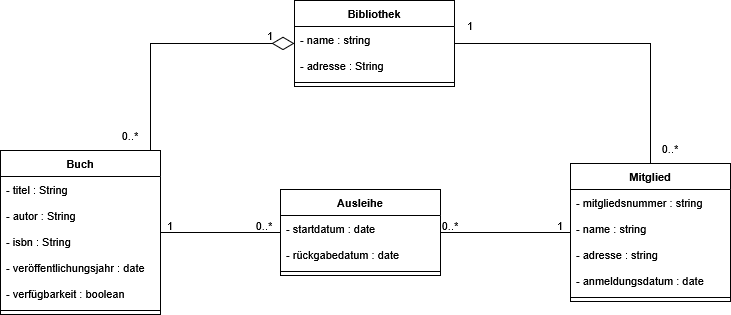

The diagram above was exported from draw.io. Its source (the exported page's mxGraphModel, read from the mxfile embedded in the PNG):
<mxGraphModel dx="1042" dy="563" grid="1" gridSize="10" guides="1" tooltips="1" connect="1" arrows="1" fold="1" page="1" pageScale="1" pageWidth="827" pageHeight="1169" math="0" shadow="0">
  <root>
    <mxCell id="0" />
    <mxCell id="1" parent="0" />
    <mxCell id="VY5tk5NoPR_9sKXktA_0-51" style="edgeStyle=orthogonalEdgeStyle;shape=connector;rounded=0;orthogonalLoop=1;jettySize=auto;html=1;strokeColor=default;align=center;verticalAlign=middle;fontFamily=Helvetica;fontSize=11;fontColor=default;labelBackgroundColor=default;endArrow=diamondThin;endFill=0;endSize=20;" edge="1" parent="1" source="VY5tk5NoPR_9sKXktA_0-28" target="VY5tk5NoPR_9sKXktA_0-24">
      <mxGeometry relative="1" as="geometry">
        <Array as="points">
          <mxPoint x="190" y="213" />
        </Array>
      </mxGeometry>
    </mxCell>
    <mxCell id="VY5tk5NoPR_9sKXktA_0-62" style="edgeStyle=orthogonalEdgeStyle;shape=connector;rounded=0;orthogonalLoop=1;jettySize=auto;html=1;strokeColor=default;align=center;verticalAlign=middle;fontFamily=Helvetica;fontSize=11;fontColor=default;labelBackgroundColor=default;endArrow=none;endFill=0;endSize=20;" edge="1" parent="1" source="VY5tk5NoPR_9sKXktA_0-24" target="VY5tk5NoPR_9sKXktA_0-32">
      <mxGeometry relative="1" as="geometry" />
    </mxCell>
    <mxCell id="VY5tk5NoPR_9sKXktA_0-24" value="Bibliothek" style="swimlane;fontStyle=1;align=center;verticalAlign=top;childLayout=stackLayout;horizontal=1;startSize=26;horizontalStack=0;resizeParent=1;resizeParentMax=0;resizeLast=0;collapsible=1;marginBottom=0;whiteSpace=wrap;html=1;fontFamily=Helvetica;fontSize=11;fontColor=default;labelBackgroundColor=default;" vertex="1" parent="1">
      <mxGeometry x="334" y="170" width="160" height="86" as="geometry" />
    </mxCell>
    <mxCell id="VY5tk5NoPR_9sKXktA_0-25" value="- name : string" style="text;strokeColor=none;fillColor=none;align=left;verticalAlign=top;spacingLeft=4;spacingRight=4;overflow=hidden;rotatable=0;points=[[0,0.5],[1,0.5]];portConstraint=eastwest;whiteSpace=wrap;html=1;fontFamily=Helvetica;fontSize=11;fontColor=default;labelBackgroundColor=default;" vertex="1" parent="VY5tk5NoPR_9sKXktA_0-24">
      <mxGeometry y="26" width="160" height="26" as="geometry" />
    </mxCell>
    <mxCell id="VY5tk5NoPR_9sKXktA_0-40" value="- adresse : String" style="text;strokeColor=none;fillColor=none;align=left;verticalAlign=top;spacingLeft=4;spacingRight=4;overflow=hidden;rotatable=0;points=[[0,0.5],[1,0.5]];portConstraint=eastwest;whiteSpace=wrap;html=1;fontFamily=Helvetica;fontSize=11;fontColor=default;labelBackgroundColor=default;" vertex="1" parent="VY5tk5NoPR_9sKXktA_0-24">
      <mxGeometry y="52" width="160" height="26" as="geometry" />
    </mxCell>
    <mxCell id="VY5tk5NoPR_9sKXktA_0-26" value="" style="line;strokeWidth=1;fillColor=none;align=left;verticalAlign=middle;spacingTop=-1;spacingLeft=3;spacingRight=3;rotatable=0;labelPosition=right;points=[];portConstraint=eastwest;strokeColor=inherit;fontFamily=Helvetica;fontSize=11;fontColor=default;labelBackgroundColor=default;" vertex="1" parent="VY5tk5NoPR_9sKXktA_0-24">
      <mxGeometry y="78" width="160" height="8" as="geometry" />
    </mxCell>
    <mxCell id="VY5tk5NoPR_9sKXktA_0-63" style="edgeStyle=orthogonalEdgeStyle;shape=connector;rounded=0;orthogonalLoop=1;jettySize=auto;html=1;strokeColor=default;align=center;verticalAlign=middle;fontFamily=Helvetica;fontSize=11;fontColor=default;labelBackgroundColor=default;endArrow=none;endFill=0;endSize=20;" edge="1" parent="1" source="VY5tk5NoPR_9sKXktA_0-28" target="VY5tk5NoPR_9sKXktA_0-36">
      <mxGeometry relative="1" as="geometry" />
    </mxCell>
    <mxCell id="VY5tk5NoPR_9sKXktA_0-28" value="Buch" style="swimlane;fontStyle=1;align=center;verticalAlign=top;childLayout=stackLayout;horizontal=1;startSize=26;horizontalStack=0;resizeParent=1;resizeParentMax=0;resizeLast=0;collapsible=1;marginBottom=0;whiteSpace=wrap;html=1;fontFamily=Helvetica;fontSize=11;fontColor=default;labelBackgroundColor=default;" vertex="1" parent="1">
      <mxGeometry x="40" y="320" width="160" height="164" as="geometry" />
    </mxCell>
    <mxCell id="VY5tk5NoPR_9sKXktA_0-29" value="- titel : String" style="text;strokeColor=none;fillColor=none;align=left;verticalAlign=top;spacingLeft=4;spacingRight=4;overflow=hidden;rotatable=0;points=[[0,0.5],[1,0.5]];portConstraint=eastwest;whiteSpace=wrap;html=1;fontFamily=Helvetica;fontSize=11;fontColor=default;labelBackgroundColor=default;" vertex="1" parent="VY5tk5NoPR_9sKXktA_0-28">
      <mxGeometry y="26" width="160" height="26" as="geometry" />
    </mxCell>
    <mxCell id="VY5tk5NoPR_9sKXktA_0-46" value="- autor : String" style="text;strokeColor=none;fillColor=none;align=left;verticalAlign=top;spacingLeft=4;spacingRight=4;overflow=hidden;rotatable=0;points=[[0,0.5],[1,0.5]];portConstraint=eastwest;whiteSpace=wrap;html=1;fontFamily=Helvetica;fontSize=11;fontColor=default;labelBackgroundColor=default;" vertex="1" parent="VY5tk5NoPR_9sKXktA_0-28">
      <mxGeometry y="52" width="160" height="26" as="geometry" />
    </mxCell>
    <mxCell id="VY5tk5NoPR_9sKXktA_0-47" value="- isbn : String" style="text;strokeColor=none;fillColor=none;align=left;verticalAlign=top;spacingLeft=4;spacingRight=4;overflow=hidden;rotatable=0;points=[[0,0.5],[1,0.5]];portConstraint=eastwest;whiteSpace=wrap;html=1;fontFamily=Helvetica;fontSize=11;fontColor=default;labelBackgroundColor=default;" vertex="1" parent="VY5tk5NoPR_9sKXktA_0-28">
      <mxGeometry y="78" width="160" height="26" as="geometry" />
    </mxCell>
    <mxCell id="VY5tk5NoPR_9sKXktA_0-48" value="&lt;div&gt;- veröffentlichungsjahr : date&lt;/div&gt;" style="text;strokeColor=none;fillColor=none;align=left;verticalAlign=top;spacingLeft=4;spacingRight=4;overflow=hidden;rotatable=0;points=[[0,0.5],[1,0.5]];portConstraint=eastwest;whiteSpace=wrap;html=1;fontFamily=Helvetica;fontSize=11;fontColor=default;labelBackgroundColor=default;" vertex="1" parent="VY5tk5NoPR_9sKXktA_0-28">
      <mxGeometry y="104" width="160" height="26" as="geometry" />
    </mxCell>
    <mxCell id="VY5tk5NoPR_9sKXktA_0-49" value="- verfügbarkeit : boolean" style="text;strokeColor=none;fillColor=none;align=left;verticalAlign=top;spacingLeft=4;spacingRight=4;overflow=hidden;rotatable=0;points=[[0,0.5],[1,0.5]];portConstraint=eastwest;whiteSpace=wrap;html=1;fontFamily=Helvetica;fontSize=11;fontColor=default;labelBackgroundColor=default;" vertex="1" parent="VY5tk5NoPR_9sKXktA_0-28">
      <mxGeometry y="130" width="160" height="26" as="geometry" />
    </mxCell>
    <mxCell id="VY5tk5NoPR_9sKXktA_0-30" value="" style="line;strokeWidth=1;fillColor=none;align=left;verticalAlign=middle;spacingTop=-1;spacingLeft=3;spacingRight=3;rotatable=0;labelPosition=right;points=[];portConstraint=eastwest;strokeColor=inherit;fontFamily=Helvetica;fontSize=11;fontColor=default;labelBackgroundColor=default;" vertex="1" parent="VY5tk5NoPR_9sKXktA_0-28">
      <mxGeometry y="156" width="160" height="8" as="geometry" />
    </mxCell>
    <mxCell id="VY5tk5NoPR_9sKXktA_0-32" value="Mitglied" style="swimlane;fontStyle=1;align=center;verticalAlign=top;childLayout=stackLayout;horizontal=1;startSize=26;horizontalStack=0;resizeParent=1;resizeParentMax=0;resizeLast=0;collapsible=1;marginBottom=0;whiteSpace=wrap;html=1;fontFamily=Helvetica;fontSize=11;fontColor=default;labelBackgroundColor=default;" vertex="1" parent="1">
      <mxGeometry x="610" y="333" width="160" height="138" as="geometry" />
    </mxCell>
    <mxCell id="VY5tk5NoPR_9sKXktA_0-33" value="- mitgliedsnummer : string" style="text;strokeColor=none;fillColor=none;align=left;verticalAlign=top;spacingLeft=4;spacingRight=4;overflow=hidden;rotatable=0;points=[[0,0.5],[1,0.5]];portConstraint=eastwest;whiteSpace=wrap;html=1;fontFamily=Helvetica;fontSize=11;fontColor=default;labelBackgroundColor=default;" vertex="1" parent="VY5tk5NoPR_9sKXktA_0-32">
      <mxGeometry y="26" width="160" height="26" as="geometry" />
    </mxCell>
    <mxCell id="VY5tk5NoPR_9sKXktA_0-41" value="&lt;div&gt;- name : string&lt;/div&gt;" style="text;strokeColor=none;fillColor=none;align=left;verticalAlign=top;spacingLeft=4;spacingRight=4;overflow=hidden;rotatable=0;points=[[0,0.5],[1,0.5]];portConstraint=eastwest;whiteSpace=wrap;html=1;fontFamily=Helvetica;fontSize=11;fontColor=default;labelBackgroundColor=default;" vertex="1" parent="VY5tk5NoPR_9sKXktA_0-32">
      <mxGeometry y="52" width="160" height="26" as="geometry" />
    </mxCell>
    <mxCell id="VY5tk5NoPR_9sKXktA_0-42" value="- adresse : string" style="text;strokeColor=none;fillColor=none;align=left;verticalAlign=top;spacingLeft=4;spacingRight=4;overflow=hidden;rotatable=0;points=[[0,0.5],[1,0.5]];portConstraint=eastwest;whiteSpace=wrap;html=1;fontFamily=Helvetica;fontSize=11;fontColor=default;labelBackgroundColor=default;" vertex="1" parent="VY5tk5NoPR_9sKXktA_0-32">
      <mxGeometry y="78" width="160" height="26" as="geometry" />
    </mxCell>
    <mxCell id="VY5tk5NoPR_9sKXktA_0-43" value="&lt;div&gt;- anmeldungsdatum : date&lt;/div&gt;" style="text;strokeColor=none;fillColor=none;align=left;verticalAlign=top;spacingLeft=4;spacingRight=4;overflow=hidden;rotatable=0;points=[[0,0.5],[1,0.5]];portConstraint=eastwest;whiteSpace=wrap;html=1;fontFamily=Helvetica;fontSize=11;fontColor=default;labelBackgroundColor=default;" vertex="1" parent="VY5tk5NoPR_9sKXktA_0-32">
      <mxGeometry y="104" width="160" height="26" as="geometry" />
    </mxCell>
    <mxCell id="VY5tk5NoPR_9sKXktA_0-34" value="" style="line;strokeWidth=1;fillColor=none;align=left;verticalAlign=middle;spacingTop=-1;spacingLeft=3;spacingRight=3;rotatable=0;labelPosition=right;points=[];portConstraint=eastwest;strokeColor=inherit;fontFamily=Helvetica;fontSize=11;fontColor=default;labelBackgroundColor=default;" vertex="1" parent="VY5tk5NoPR_9sKXktA_0-32">
      <mxGeometry y="130" width="160" height="8" as="geometry" />
    </mxCell>
    <mxCell id="VY5tk5NoPR_9sKXktA_0-65" style="edgeStyle=orthogonalEdgeStyle;shape=connector;rounded=0;orthogonalLoop=1;jettySize=auto;html=1;strokeColor=default;align=center;verticalAlign=middle;fontFamily=Helvetica;fontSize=11;fontColor=default;labelBackgroundColor=default;endArrow=none;endFill=0;endSize=20;" edge="1" parent="1" source="VY5tk5NoPR_9sKXktA_0-36" target="VY5tk5NoPR_9sKXktA_0-32">
      <mxGeometry relative="1" as="geometry" />
    </mxCell>
    <mxCell id="VY5tk5NoPR_9sKXktA_0-36" value="Ausleihe" style="swimlane;fontStyle=1;align=center;verticalAlign=top;childLayout=stackLayout;horizontal=1;startSize=26;horizontalStack=0;resizeParent=1;resizeParentMax=0;resizeLast=0;collapsible=1;marginBottom=0;whiteSpace=wrap;html=1;fontFamily=Helvetica;fontSize=11;fontColor=default;labelBackgroundColor=default;" vertex="1" parent="1">
      <mxGeometry x="320" y="359" width="160" height="86" as="geometry" />
    </mxCell>
    <mxCell id="VY5tk5NoPR_9sKXktA_0-37" value="- startdatum : date" style="text;strokeColor=none;fillColor=none;align=left;verticalAlign=top;spacingLeft=4;spacingRight=4;overflow=hidden;rotatable=0;points=[[0,0.5],[1,0.5]];portConstraint=eastwest;whiteSpace=wrap;html=1;fontFamily=Helvetica;fontSize=11;fontColor=default;labelBackgroundColor=default;" vertex="1" parent="VY5tk5NoPR_9sKXktA_0-36">
      <mxGeometry y="26" width="160" height="26" as="geometry" />
    </mxCell>
    <mxCell id="VY5tk5NoPR_9sKXktA_0-50" value="- rückgabedatum : date" style="text;strokeColor=none;fillColor=none;align=left;verticalAlign=top;spacingLeft=4;spacingRight=4;overflow=hidden;rotatable=0;points=[[0,0.5],[1,0.5]];portConstraint=eastwest;whiteSpace=wrap;html=1;fontFamily=Helvetica;fontSize=11;fontColor=default;labelBackgroundColor=default;" vertex="1" parent="VY5tk5NoPR_9sKXktA_0-36">
      <mxGeometry y="52" width="160" height="26" as="geometry" />
    </mxCell>
    <mxCell id="VY5tk5NoPR_9sKXktA_0-38" value="" style="line;strokeWidth=1;fillColor=none;align=left;verticalAlign=middle;spacingTop=-1;spacingLeft=3;spacingRight=3;rotatable=0;labelPosition=right;points=[];portConstraint=eastwest;strokeColor=inherit;fontFamily=Helvetica;fontSize=11;fontColor=default;labelBackgroundColor=default;" vertex="1" parent="VY5tk5NoPR_9sKXktA_0-36">
      <mxGeometry y="78" width="160" height="8" as="geometry" />
    </mxCell>
    <mxCell id="VY5tk5NoPR_9sKXktA_0-66" value="1" style="text;html=1;whiteSpace=wrap;strokeColor=none;fillColor=none;align=center;verticalAlign=middle;rounded=0;fontFamily=Helvetica;fontSize=11;fontColor=default;labelBackgroundColor=default;" vertex="1" parent="1">
      <mxGeometry x="180" y="380" width="60" height="30" as="geometry" />
    </mxCell>
    <mxCell id="VY5tk5NoPR_9sKXktA_0-67" value="0..*" style="text;html=1;whiteSpace=wrap;strokeColor=none;fillColor=none;align=center;verticalAlign=middle;rounded=0;fontFamily=Helvetica;fontSize=11;fontColor=default;labelBackgroundColor=default;" vertex="1" parent="1">
      <mxGeometry x="274" y="380" width="60" height="30" as="geometry" />
    </mxCell>
    <mxCell id="VY5tk5NoPR_9sKXktA_0-68" value="0..*" style="text;html=1;whiteSpace=wrap;strokeColor=none;fillColor=none;align=center;verticalAlign=middle;rounded=0;fontFamily=Helvetica;fontSize=11;fontColor=default;labelBackgroundColor=default;" vertex="1" parent="1">
      <mxGeometry x="460" y="380" width="60" height="30" as="geometry" />
    </mxCell>
    <mxCell id="VY5tk5NoPR_9sKXktA_0-69" value="1" style="text;html=1;whiteSpace=wrap;strokeColor=none;fillColor=none;align=center;verticalAlign=middle;rounded=0;fontFamily=Helvetica;fontSize=11;fontColor=default;labelBackgroundColor=default;" vertex="1" parent="1">
      <mxGeometry x="570" y="380" width="60" height="30" as="geometry" />
    </mxCell>
    <mxCell id="VY5tk5NoPR_9sKXktA_0-70" value="0..*" style="text;html=1;whiteSpace=wrap;strokeColor=none;fillColor=none;align=center;verticalAlign=middle;rounded=0;fontFamily=Helvetica;fontSize=11;fontColor=default;labelBackgroundColor=default;" vertex="1" parent="1">
      <mxGeometry x="140" y="290" width="60" height="30" as="geometry" />
    </mxCell>
    <mxCell id="VY5tk5NoPR_9sKXktA_0-72" value="1" style="text;html=1;whiteSpace=wrap;strokeColor=none;fillColor=none;align=center;verticalAlign=middle;rounded=0;fontFamily=Helvetica;fontSize=11;fontColor=default;labelBackgroundColor=default;" vertex="1" parent="1">
      <mxGeometry x="280" y="190" width="60" height="30" as="geometry" />
    </mxCell>
    <mxCell id="VY5tk5NoPR_9sKXktA_0-73" value="0..*" style="text;html=1;whiteSpace=wrap;strokeColor=none;fillColor=none;align=center;verticalAlign=middle;rounded=0;fontFamily=Helvetica;fontSize=11;fontColor=default;labelBackgroundColor=default;" vertex="1" parent="1">
      <mxGeometry x="680" y="303" width="60" height="30" as="geometry" />
    </mxCell>
    <mxCell id="VY5tk5NoPR_9sKXktA_0-74" value="1" style="text;html=1;whiteSpace=wrap;strokeColor=none;fillColor=none;align=center;verticalAlign=middle;rounded=0;fontFamily=Helvetica;fontSize=11;fontColor=default;labelBackgroundColor=default;" vertex="1" parent="1">
      <mxGeometry x="480" y="180" width="60" height="30" as="geometry" />
    </mxCell>
  </root>
</mxGraphModel>